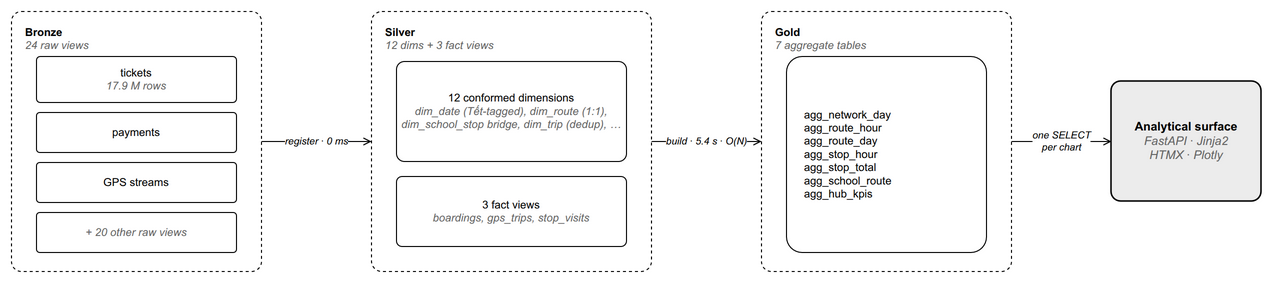

The diagram above was exported from draw.io. Its source (the exported page's mxGraphModel, read from the mxfile embedded in the PNG):
<mxGraphModel dx="1280" dy="520" grid="0" gridSize="10" guides="1" tooltips="1" connect="1" arrows="1" fold="1" page="1" pageScale="1" pageWidth="1320" pageHeight="380" math="0" shadow="0">
  <root>
    <mxCell id="0" />
    <mxCell id="1" parent="0" />
    <mxCell id="bronze" value="&lt;b&gt;Bronze&lt;/b&gt;&lt;br/&gt;&lt;font color=&quot;#666666&quot;&gt;&lt;i&gt;24 raw views&lt;/i&gt;&lt;/font&gt;" style="rounded=1;arcSize=4;whiteSpace=wrap;html=1;fillColor=none;strokeColor=#000000;strokeWidth=1;dashed=1;verticalAlign=top;align=left;spacingLeft=12;spacingTop=8;fontSize=11;fontFamily=Helvetica;" parent="1" vertex="1">
      <mxGeometry x="40" y="60" width="250" height="260" as="geometry" />
    </mxCell>
    <mxCell id="bTickets" value="tickets&#10;&lt;font color=&quot;#666666&quot;&gt;&lt;i&gt;17.9 M rows&lt;/i&gt;&lt;/font&gt;" style="rounded=1;arcSize=8;whiteSpace=wrap;html=1;fillColor=#FFFFFF;strokeColor=#000000;strokeWidth=1;fontSize=11;align=center;verticalAlign=middle;fontFamily=Helvetica;" parent="1" vertex="1">
      <mxGeometry x="65" y="105" width="200" height="46" as="geometry" />
    </mxCell>
    <mxCell id="bPayments" value="payments" style="rounded=1;arcSize=8;whiteSpace=wrap;html=1;fillColor=#FFFFFF;strokeColor=#000000;strokeWidth=1;fontSize=11;align=center;verticalAlign=middle;fontFamily=Helvetica;" parent="1" vertex="1">
      <mxGeometry x="65" y="161" width="200" height="40" as="geometry" />
    </mxCell>
    <mxCell id="bGps" value="GPS streams" style="rounded=1;arcSize=8;whiteSpace=wrap;html=1;fillColor=#FFFFFF;strokeColor=#000000;strokeWidth=1;fontSize=11;align=center;verticalAlign=middle;fontFamily=Helvetica;" parent="1" vertex="1">
      <mxGeometry x="65" y="211" width="200" height="40" as="geometry" />
    </mxCell>
    <mxCell id="bOther" value="+ 20 other raw views" style="rounded=1;arcSize=8;whiteSpace=wrap;html=1;fillColor=#FFFFFF;strokeColor=#000000;strokeWidth=1;fontSize=11;fontStyle=2;align=center;verticalAlign=middle;fontFamily=Helvetica;fontColor=#666666;" parent="1" vertex="1">
      <mxGeometry x="65" y="261" width="200" height="40" as="geometry" />
    </mxCell>
    <mxCell id="silver" value="&lt;b&gt;Silver&lt;/b&gt;&lt;br/&gt;&lt;font color=&quot;#666666&quot;&gt;&lt;i&gt;12 dims + 3 fact views&lt;/i&gt;&lt;/font&gt;" style="rounded=1;arcSize=4;whiteSpace=wrap;html=1;fillColor=none;strokeColor=#000000;strokeWidth=1;dashed=1;verticalAlign=top;align=left;spacingLeft=12;spacingTop=8;fontSize=11;fontFamily=Helvetica;" parent="1" vertex="1">
      <mxGeometry x="400" y="60" width="280" height="260" as="geometry" />
    </mxCell>
    <mxCell id="sDims" value="12 conformed dimensions&#10;&lt;font color=&quot;#666666&quot;&gt;&lt;i&gt;dim_date (Tết-tagged), dim_route (1:1),&#10;dim_school_stop bridge, dim_trip (dedup), …&lt;/i&gt;&lt;/font&gt;" style="rounded=1;arcSize=8;whiteSpace=wrap;html=1;fillColor=#FFFFFF;strokeColor=#000000;strokeWidth=1;fontSize=11;align=center;verticalAlign=middle;fontFamily=Helvetica;" parent="1" vertex="1">
      <mxGeometry x="425" y="110" width="230" height="100" as="geometry" />
    </mxCell>
    <mxCell id="sFacts" value="3 fact views&#10;&lt;font color=&quot;#666666&quot;&gt;&lt;i&gt;boardings, gps_trips, stop_visits&lt;/i&gt;&lt;/font&gt;" style="rounded=1;arcSize=8;whiteSpace=wrap;html=1;fillColor=#FFFFFF;strokeColor=#000000;strokeWidth=1;fontSize=11;align=center;verticalAlign=middle;fontFamily=Helvetica;" parent="1" vertex="1">
      <mxGeometry x="425" y="225" width="230" height="70" as="geometry" />
    </mxCell>
    <mxCell id="gold" value="&lt;b&gt;Gold&lt;/b&gt;&lt;br/&gt;&lt;font color=&quot;#666666&quot;&gt;&lt;i&gt;7 aggregate tables&lt;/i&gt;&lt;/font&gt;" style="rounded=1;arcSize=4;whiteSpace=wrap;html=1;fillColor=none;strokeColor=#000000;strokeWidth=1;dashed=1;verticalAlign=top;align=left;spacingLeft=12;spacingTop=8;fontSize=11;fontFamily=Helvetica;" parent="1" vertex="1">
      <mxGeometry x="790" y="60" width="250" height="260" as="geometry" />
    </mxCell>
    <mxCell id="gAgg" value="agg_network_day&#10;agg_route_hour&#10;agg_route_day&#10;agg_stop_hour&#10;agg_stop_total&#10;agg_school_route&#10;agg_hub_kpis" style="rounded=1;arcSize=8;whiteSpace=wrap;html=1;fillColor=#FFFFFF;strokeColor=#000000;strokeWidth=1;fontSize=11;align=left;verticalAlign=middle;fontFamily=Helvetica;spacingLeft=16;" parent="1" vertex="1">
      <mxGeometry x="815" y="105" width="200" height="196" as="geometry" />
    </mxCell>
    <mxCell id="surface" value="&lt;b&gt;Analytical surface&lt;/b&gt;&lt;br/&gt;&lt;font color=&quot;#666666&quot;&gt;&lt;i&gt;FastAPI · Jinja2&#10;HTMX · Plotly&lt;/i&gt;&lt;/font&gt;" style="rounded=1;arcSize=8;whiteSpace=wrap;html=1;fillColor=#ECECEC;strokeColor=#000000;strokeWidth=1.5;fontSize=12;align=center;verticalAlign=middle;fontFamily=Helvetica;" parent="1" vertex="1">
      <mxGeometry x="1140" y="130" width="150" height="120" as="geometry" />
    </mxCell>
    <mxCell id="e1" value="&lt;i&gt;register · 0 ms&lt;/i&gt;" style="endArrow=open;endFill=0;html=1;strokeColor=#000000;strokeWidth=1;exitX=1;exitY=0.5;entryX=0;entryY=0.5;fontSize=10;fontStyle=2;fontFamily=Helvetica;labelBackgroundColor=#FFFFFF;" parent="1" source="bronze" target="silver" edge="1">
      <mxGeometry relative="1" as="geometry" />
    </mxCell>
    <mxCell id="e2" value="&lt;i&gt;build · 5.4 s · O(N)&lt;/i&gt;" style="endArrow=open;endFill=0;html=1;strokeColor=#000000;strokeWidth=1;exitX=1;exitY=0.5;entryX=0;entryY=0.5;fontSize=10;fontStyle=2;fontFamily=Helvetica;labelBackgroundColor=#FFFFFF;" parent="1" source="silver" target="gold" edge="1">
      <mxGeometry relative="1" as="geometry" />
    </mxCell>
    <mxCell id="e3" value="&lt;i&gt;one SELECT&#10;per chart&lt;/i&gt;" style="endArrow=open;endFill=0;html=1;strokeColor=#000000;strokeWidth=1;exitX=1;exitY=0.5;entryX=0;entryY=0.5;fontSize=10;fontStyle=2;fontFamily=Helvetica;labelBackgroundColor=#FFFFFF;" parent="1" source="gold" target="surface" edge="1">
      <mxGeometry relative="1" as="geometry" />
    </mxCell>
  </root>
</mxGraphModel>